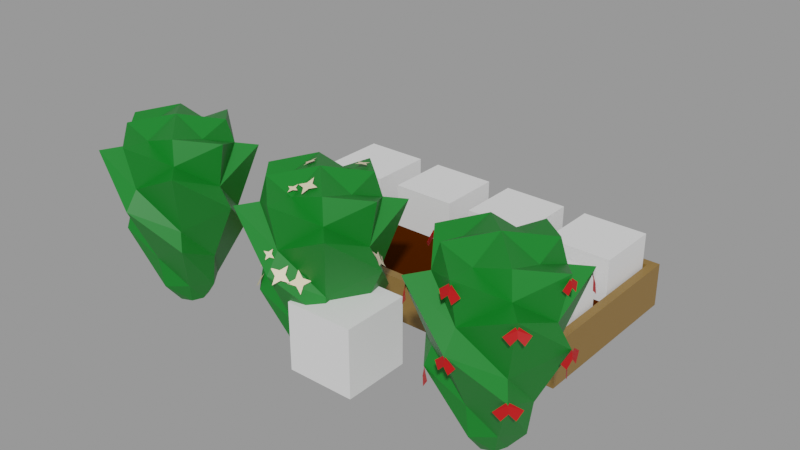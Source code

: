# Source: Raspberry.blend  (saved by Blender 2.90.8; exported with 4.5.12 LTS)
import bpy
from mathutils import Matrix  # noqa: F401  (used for matrix-valued properties, if any)

bpy.ops.wm.read_factory_settings(use_empty=True)
scene = bpy.context.scene
scene.name = 'With bed'

# ---- collections
col_places = bpy.data.collections.new('Places'); scene.collection.children.link(col_places)
col_test = bpy.data.collections.new('Test'); scene.collection.children.link(col_test)

# ---- materials (node trees are filled in below, after node groups)
mat_grass_green = bpy.data.materials.new('Grass green')
mat_grass_green.use_transparent_shadow = False
mat_white_flower = bpy.data.materials.new('White flower')
mat_white_flower.use_transparent_shadow = False
mat_red_berry = bpy.data.materials.new('Red berry')
mat_red_berry.use_transparent_shadow = False
mat_wood = bpy.data.materials.new('Wood')
mat_wood.use_transparent_shadow = False
mat_ground = bpy.data.materials.new('Ground')
mat_ground.use_transparent_shadow = False

# ---- material node trees
mat_grass_green.use_nodes = True; mat_grass_green.node_tree.nodes.clear()
_N = mat_grass_green.node_tree.nodes; _L = mat_grass_green.node_tree.links
n0 = _N.new('ShaderNodeBsdfPrincipled'); n0.name = 'Principled BSDF'; n0.location = (10, 300)
n0.distribution = 'GGX'
n0.subsurface_method = 'BURLEY'
n0.inputs[0].default_value = (0.00258, 0.1743, 0.0134, 1.0)
n0.inputs[3].default_value = 1.45
n0.inputs[27].default_value = (0.0, 0.0, 0.0, 1.0)
n0.inputs[28].default_value = 1.0
n1 = _N.new('ShaderNodeOutputMaterial'); n1.name = 'Material Output'; n1.location = (300, 300)
_L.new(n0.outputs[0], n1.inputs[0])
n1.is_active_output = True
mat_white_flower.use_nodes = True; mat_white_flower.node_tree.nodes.clear()
_N = mat_white_flower.node_tree.nodes; _L = mat_white_flower.node_tree.links
n0 = _N.new('ShaderNodeBsdfPrincipled'); n0.name = 'Principled BSDF'; n0.location = (10, 300)
n0.distribution = 'GGX'
n0.subsurface_method = 'BURLEY'
n0.inputs[0].default_value = (0.8, 0.6891, 0.454, 1.0)
n0.inputs[3].default_value = 1.45
n0.inputs[27].default_value = (0.0, 0.0, 0.0, 1.0)
n0.inputs[28].default_value = 1.0
n1 = _N.new('ShaderNodeOutputMaterial'); n1.name = 'Material Output'; n1.location = (300, 300)
_L.new(n0.outputs[0], n1.inputs[0])
n1.is_active_output = True
mat_red_berry.use_nodes = True; mat_red_berry.node_tree.nodes.clear()
_N = mat_red_berry.node_tree.nodes; _L = mat_red_berry.node_tree.links
n0 = _N.new('ShaderNodeBsdfPrincipled'); n0.name = 'Principled BSDF'; n0.location = (10, 300)
n0.distribution = 'GGX'
n0.subsurface_method = 'BURLEY'
n0.inputs[0].default_value = (0.4969, 0.0, 0.0003285, 1.0)
n0.inputs[3].default_value = 1.45
n0.inputs[27].default_value = (0.0, 0.0, 0.0, 1.0)
n0.inputs[28].default_value = 1.0
n1 = _N.new('ShaderNodeOutputMaterial'); n1.name = 'Material Output'; n1.location = (300, 300)
_L.new(n0.outputs[0], n1.inputs[0])
n1.is_active_output = True
mat_wood.use_nodes = True; mat_wood.node_tree.nodes.clear()
_N = mat_wood.node_tree.nodes; _L = mat_wood.node_tree.links
n0 = _N.new('ShaderNodeBsdfPrincipled'); n0.name = 'Principled BSDF'; n0.location = (10, 300)
n0.distribution = 'GGX'
n0.subsurface_method = 'BURLEY'
n0.inputs[0].default_value = (0.2462, 0.1366, 0.03203, 1.0)
n0.inputs[3].default_value = 1.45
n0.inputs[27].default_value = (0.0, 0.0, 0.0, 1.0)
n0.inputs[28].default_value = 1.0
n1 = _N.new('ShaderNodeOutputMaterial'); n1.name = 'Material Output'; n1.location = (300, 300)
_L.new(n0.outputs[0], n1.inputs[0])
n1.is_active_output = True
mat_ground.use_nodes = True; mat_ground.node_tree.nodes.clear()
_N = mat_ground.node_tree.nodes; _L = mat_ground.node_tree.links
n0 = _N.new('ShaderNodeBsdfPrincipled'); n0.name = 'Principled BSDF'; n0.location = (15, 390)
n0.distribution = 'GGX'
n0.subsurface_method = 'BURLEY'
n0.inputs[0].default_value = (0.05522, 0.01159, 0.0, 1.0)
n0.inputs[2].default_value = 0.5996
n0.inputs[3].default_value = 1.45
n0.inputs[13].default_value = 0.0
n0.inputs[27].default_value = (0.0, 0.0, 0.0, 1.0)
n0.inputs[28].default_value = 1.0
n1 = _N.new('ShaderNodeOutputMaterial'); n1.name = 'Material Output'; n1.location = (305, 390)
_L.new(n0.outputs[0], n1.inputs[0])
n1.is_active_output = True

# ---- meshes
me_cube_003 = bpy.data.meshes.new('Cube.003')
me_cube_003.from_pydata([(-1.0, -1.0, -1.0), (-1.0, -1.0, 1.0), (-1.0, 1.0, -1.0), (-1.0, 1.0, 1.0), (1.0, -1.0, -1.0), (1.0, -1.0, 1.0), (1.0, 1.0, -1.0), (1.0, 1.0, 1.0)], [], [(0, 1, 3, 2), (2, 3, 7, 6), (6, 7, 5, 4), (4, 5, 1, 0), (2, 6, 4, 0), (7, 3, 1, 5)])
_uv = me_cube_003.uv_layers.new(name='UVMap')
_uv.uv.foreach_set('vector', [0.375, 0.0, 0.625, 0.0, 0.625, 0.25, 0.375, 0.25, 0.375, 0.25, 0.625, 0.25, 0.625, 0.5, 0.375, 0.5, 0.375, 0.5, 0.625, 0.5, 0.625, 0.75, 0.375, 0.75, 0.375, 0.75, 0.625, 0.75, 0.625, 1.0, 0.375, 1.0, 0.125, 0.5, 0.375, 0.5, 0.375, 0.75, 0.125, 0.75, 0.625, 0.5, 0.875, 0.5, 0.875, 0.75, 0.625, 0.75])
me_cube_003.use_remesh_fix_poles = True
me_cube_003.use_remesh_preserve_attributes = False
me_cube_003.use_mirror_vertex_groups = False
me_cube_003.update()
me_sphere_003 = bpy.data.meshes.new('Sphere.003')
me_sphere_003.from_pydata([(-8.912e-09, 0.6558, 1.127), (-6.581e-08, 6.848e-08, 1.874), (0.3131, 0.3131, 1.804), (0.3578, 0.3578, 1.574), (0.5123, 0.5123, 1.543), (0.3481, 0.3481, 0.9237), (0.3906, 0.3906, 0.7405), (0.1774, 0.1774, 0.2166), (0.1065, 0.1065, -0.0001444), (0.34, 1.213e-07, 1.716), (0.609, 1.428e-07, 1.736), (0.5242, 1.369e-07, 1.306), (0.6558, 1.134e-07, 1.127), (0.3683, 1.287e-07, 0.5411), (0.3228, 1.342e-07, 0.2166), (0.1506, 1.316e-07, -0.0001444), (0.3131, -0.3131, 1.804), (0.3578, -0.3578, 1.574), (0.5123, -0.5123, 1.543), (0.3481, -0.3481, 0.9237), (0.3906, -0.3906, 0.7405), (0.1774, -0.1774, 0.2166), (0.1065, -0.1065, -0.0001444), (1.026e-08, -0.34, 1.716), (2.005e-09, -0.609, 1.736), (1.695e-08, -0.5242, 1.306), (-7.544e-10, -0.6558, 1.127), (1.74e-08, -0.3683, 0.5411), (1.523e-09, -0.3228, 0.2166), (-9.522e-10, -0.1506, -0.0001444), (-0.3131, -0.3131, 1.804), (-0.3578, -0.3578, 1.574), (-0.5123, -0.5123, 1.543), (-0.3481, -0.3481, 0.9237), (-0.3906, -0.3906, 0.7405), (-0.1774, -0.1774, 0.2166), (-0.1065, -0.1065, -0.0001444), (-0.34, 1.345e-07, 1.716), (-0.609, 1.428e-07, 1.736), (-0.5242, 1.031e-07, 1.306), (-0.6558, 1.329e-07, 1.127), (-0.3683, 1.049e-07, 0.5411), (-0.3228, 1.342e-07, 0.2166), (-0.1506, 1.375e-07, -0.0001444), (-0.3131, 0.3131, 1.804), (-0.3578, 0.3578, 1.574), (-0.5123, 0.5123, 1.543), (-0.3481, 0.3481, 0.9237), (-0.3906, 0.3906, 0.7405), (-0.1774, 0.1774, 0.2166), (-0.1065, 0.1065, -0.0001444), (-2.981e-09, 0.34, 1.716), (-2.366e-08, 0.609, 1.736), (-3.377e-08, 0.5242, 1.306), (-1.825e-08, 0.3684, 0.5411), (-1.208e-08, 0.3228, 0.2166), (-6.817e-09, 0.1506, -0.0001444)], [], [(54, 0, 5, 6), (53, 52, 3, 4), (51, 1, 2), (55, 54, 6, 7), (0, 53, 4, 5), (52, 51, 2, 3), (56, 55, 7, 8), (7, 6, 13, 14), (5, 4, 11, 12), (3, 2, 9, 10), (8, 7, 14, 15), (6, 5, 12, 13), (4, 3, 10, 11), (2, 1, 9), (10, 9, 16, 17), (15, 14, 21, 22), (13, 12, 19, 20), (11, 10, 17, 18), (9, 1, 16), (14, 13, 20, 21), (12, 11, 18, 19), (22, 21, 28, 29), (20, 19, 26, 27), (18, 17, 24, 25), (16, 1, 23), (21, 20, 27, 28), (19, 18, 25, 26), (17, 16, 23, 24), (23, 1, 30), (28, 27, 34, 35), (26, 25, 32, 33), (24, 23, 30, 31), (29, 28, 35, 36), (27, 26, 33, 34), (25, 24, 31, 32), (35, 34, 41, 42), (33, 32, 39, 40), (31, 30, 37, 38), (36, 35, 42, 43), (34, 33, 40, 41), (32, 31, 38, 39), (30, 1, 37), (43, 42, 49, 50), (41, 40, 47, 48), (39, 38, 45, 46), (37, 1, 44), (42, 41, 48, 49), (40, 39, 46, 47), (38, 37, 44, 45), (48, 47, 0, 54), (46, 45, 52, 53), (44, 1, 51), (49, 48, 54, 55), (47, 46, 53, 0), (45, 44, 51, 52), (50, 49, 55, 56)])
_uv = me_sphere_003.uv_layers.new(name='UVMap')
_uv.uv.foreach_set('vector', [0.75, 0.375, 0.75, 0.5, 0.625, 0.5, 0.625, 0.375, 0.75, 0.625, 0.75, 0.75, 0.625, 0.75, 0.625, 0.625, 0.75, 0.875, 0.6875, 1.0, 0.625, 0.875, 0.75, 0.25, 0.75, 0.375, 0.625, 0.375, 0.625, 0.25, 0.75, 0.5, 0.75, 0.625, 0.625, 0.625, 0.625, 0.5, 0.75, 0.75, 0.75, 0.875, 0.625, 0.875, 0.625, 0.75, 0.75, 0.125, 0.75, 0.25, 0.625, 0.25, 0.625, 0.125, 0.625, 0.25, 0.625, 0.375, 0.5, 0.375, 0.5, 0.25, 0.625, 0.5, 0.625, 0.625, 0.5, 0.625, 0.5, 0.5, 0.625, 0.75, 0.625, 0.875, 0.5, 0.875, 0.5, 0.75, 0.625, 0.125, 0.625, 0.25, 0.5, 0.25, 0.5, 0.125, 0.625, 0.375, 0.625, 0.5, 0.5, 0.5, 0.5, 0.375, 0.625, 0.625, 0.625, 0.75, 0.5, 0.75, 0.5, 0.625, 0.625, 0.875, 0.5625, 1.0, 0.5, 0.875, 0.5, 0.75, 0.5, 0.875, 0.375, 0.875, 0.375, 0.75, 0.5, 0.125, 0.5, 0.25, 0.375, 0.25, 0.375, 0.125, 0.5, 0.375, 0.5, 0.5, 0.375, 0.5, 0.375, 0.375, 0.5, 0.625, 0.5, 0.75, 0.375, 0.75, 0.375, 0.625, 0.5, 0.875, 0.4375, 1.0, 0.375, 0.875, 0.5, 0.25, 0.5, 0.375, 0.375, 0.375, 0.375, 0.25, 0.5, 0.5, 0.5, 0.625, 0.375, 0.625, 0.375, 0.5, 0.375, 0.125, 0.375, 0.25, 0.25, 0.25, 0.25, 0.125, 0.375, 0.375, 0.375, 0.5, 0.25, 0.5, 0.25, 0.375, 0.375, 0.625, 0.375, 0.75, 0.25, 0.75, 0.25, 0.625, 0.375, 0.875, 0.3125, 1.0, 0.25, 0.875, 0.375, 0.25, 0.375, 0.375, 0.25, 0.375, 0.25, 0.25, 0.375, 0.5, 0.375, 0.625, 0.25, 0.625, 0.25, 0.5, 0.375, 0.75, 0.375, 0.875, 0.25, 0.875, 0.25, 0.75, 0.25, 0.875, 0.1875, 1.0, 0.125, 0.875, 0.25, 0.25, 0.25, 0.375, 0.125, 0.375, 0.125, 0.25, 0.25, 0.5, 0.25, 0.625, 0.125, 0.625, 0.125, 0.5, 0.25, 0.75, 0.25, 0.875, 0.125, 0.875, 0.125, 0.75, 0.25, 0.125, 0.25, 0.25, 0.125, 0.25, 0.125, 0.125, 0.25, 0.375, 0.25, 0.5, 0.125, 0.5, 0.125, 0.375, 0.25, 0.625, 0.25, 0.75, 0.125, 0.75, 0.125, 0.625, 0.125, 0.25, 0.125, 0.375, 0.0, 0.375, 0.0, 0.25, 0.125, 0.5, 0.125, 0.625, 0.0, 0.625, 0.0, 0.5, 0.125, 0.75, 0.125, 0.875, 0.0, 0.875, 0.0, 0.75, 0.125, 0.125, 0.125, 0.25, 0.0, 0.25, 0.0, 0.125, 0.125, 0.375, 0.125, 0.5, 0.0, 0.5, 0.0, 0.375, 0.125, 0.625, 0.125, 0.75, 0.0, 0.75, 0.0, 0.625, 0.125, 0.875, 0.0625, 1.0, 0.0, 0.875, 1.0, 0.125, 1.0, 0.25, 0.875, 0.25, 0.875, 0.125, 1.0, 0.375, 1.0, 0.5, 0.875, 0.5, 0.875, 0.375, 1.0, 0.625, 1.0, 0.75, 0.875, 0.75, 0.875, 0.625, 1.0, 0.875, 0.9375, 1.0, 0.875, 0.875, 1.0, 0.25, 1.0, 0.375, 0.875, 0.375, 0.875, 0.25, 1.0, 0.5, 1.0, 0.625, 0.875, 0.625, 0.875, 0.5, 1.0, 0.75, 1.0, 0.875, 0.875, 0.875, 0.875, 0.75, 0.875, 0.375, 0.875, 0.5, 0.75, 0.5, 0.75, 0.375, 0.875, 0.625, 0.875, 0.75, 0.75, 0.75, 0.75, 0.625, 0.875, 0.875, 0.8125, 1.0, 0.75, 0.875, 0.875, 0.25, 0.875, 0.375, 0.75, 0.375, 0.75, 0.25, 0.875, 0.5, 0.875, 0.625, 0.75, 0.625, 0.75, 0.5, 0.875, 0.75, 0.875, 0.875, 0.75, 0.875, 0.75, 0.75, 0.875, 0.125, 0.875, 0.25, 0.75, 0.25, 0.75, 0.125])
me_sphere_003.materials.append(mat_grass_green)
me_sphere_003.use_remesh_fix_poles = True
me_sphere_003.use_remesh_preserve_attributes = False
me_sphere_003.use_mirror_vertex_groups = False
me_sphere_003.update()
me_sphere_006 = bpy.data.meshes.new('Sphere.006')
me_sphere_006.from_pydata([(-8.912e-09, 0.6558, 1.127), (-6.581e-08, 6.848e-08, 1.874), (0.3131, 0.3131, 1.804), (0.3578, 0.3578, 1.574), (0.5123, 0.5123, 1.543), (0.3481, 0.3481, 0.9237), (0.3906, 0.3906, 0.7405), (0.1774, 0.1774, 0.2166), (0.1065, 0.1065, -0.0001444), (0.34, 1.213e-07, 1.716), (0.609, 1.428e-07, 1.736), (0.5242, 1.369e-07, 1.306), (0.6558, 1.134e-07, 1.127), (0.3683, 1.287e-07, 0.5411), (0.3228, 1.342e-07, 0.2166), (0.1506, 1.316e-07, -0.0001444), (0.3131, -0.3131, 1.804), (0.3578, -0.3578, 1.574), (0.5123, -0.5123, 1.543), (0.3481, -0.3481, 0.9237), (0.3906, -0.3906, 0.7405), (0.1774, -0.1774, 0.2166), (0.1065, -0.1065, -0.0001444), (1.026e-08, -0.34, 1.716), (2.005e-09, -0.609, 1.736), (1.695e-08, -0.5242, 1.306), (-7.544e-10, -0.6558, 1.127), (1.74e-08, -0.3683, 0.5411), (1.523e-09, -0.3228, 0.2166), (-9.522e-10, -0.1506, -0.0001444), (-0.3131, -0.3131, 1.804), (-0.3578, -0.3578, 1.574), (-0.5123, -0.5123, 1.543), (-0.3481, -0.3481, 0.9237), (-0.3906, -0.3906, 0.7405), (-0.1774, -0.1774, 0.2166), (-0.1065, -0.1065, -0.0001444), (-0.34, 1.345e-07, 1.716), (-0.609, 1.428e-07, 1.736), (-0.5242, 1.031e-07, 1.306), (-0.6558, 1.329e-07, 1.127), (-0.3683, 1.049e-07, 0.5411), (-0.3228, 1.342e-07, 0.2166), (-0.1506, 1.375e-07, -0.0001444), (-0.3131, 0.3131, 1.804), (-0.3578, 0.3578, 1.574), (-0.5123, 0.5123, 1.543), (-0.3481, 0.3481, 0.9237), (-0.3906, 0.3906, 0.7405), (-0.1774, 0.1774, 0.2166), (-0.1065, 0.1065, -0.0001444), (-2.981e-09, 0.34, 1.716), (-2.366e-08, 0.609, 1.736), (-3.377e-08, 0.5242, 1.306), (-1.825e-08, 0.3684, 0.5411), (-1.208e-08, 0.3228, 0.2166), (-6.817e-09, 0.1506, -0.0001444), (-0.187, 0.1144, 1.832), (-0.1909, 0.07053, 1.824), (-0.2273, 0.1211, 1.814), (-0.2312, 0.07724, 1.806), (-0.2025, 0.1704, 1.832), (-0.2777, 0.1072, 1.788), (-0.1405, 0.0844, 1.849), (-0.2157, 0.02125, 1.806), (-0.5335, 0.2371, 1.412), (-0.558, 0.2221, 1.378), (-0.5532, 0.277, 1.408), (-0.5777, 0.2621, 1.374), (-0.5139, 0.275, 1.451), (-0.589, 0.3175, 1.387), (-0.5222, 0.1816, 1.399), (-0.5973, 0.2241, 1.335), (-0.5594, 0.09065, 1.308), (-0.5953, 0.1135, 1.278), (-0.5559, 0.1344, 1.337), (-0.5917, 0.1573, 1.307), (-0.5146, 0.08503, 1.359), (-0.5695, 0.1983, 1.356), (-0.5816, 0.04961, 1.259), (-0.6365, 0.1629, 1.256), (-0.378, -0.4159, 0.8097), (-0.4073, -0.3761, 0.8154), (-0.3551, -0.4052, 0.8525), (-0.3844, -0.3654, 0.8582), (-0.3315, -0.4583, 0.8243), (-0.3423, -0.3724, 0.9068), (-0.4201, -0.4088, 0.7611), (-0.431, -0.3229, 0.8436), (-0.4881, -0.2563, 0.9292), (-0.483, -0.2353, 0.9683), (-0.4487, -0.2766, 0.935), (-0.4436, -0.2556, 0.9741), (-0.4745, -0.2917, 0.8852), (-0.3989, -0.2905, 0.9615), (-0.5328, -0.2214, 0.9418), (-0.4572, -0.2201, 1.018), (0.1794, -0.5113, 1.037), (0.1581, -0.4941, 1.091), (0.2177, -0.4652, 1.038), (0.1965, -0.4479, 1.091), (0.2241, -0.5089, 0.9732), (0.2532, -0.4011, 1.065), (0.1226, -0.5581, 1.063), (0.1517, -0.4503, 1.155), (0.05085, -0.6177, 1.132), (0.06089, -0.5717, 1.169), (0.1006, -0.6038, 1.101), (0.1107, -0.5579, 1.139), (0.06368, -0.666, 1.072), (0.1654, -0.5642, 1.083), (-0.003907, -0.6114, 1.187), (0.09785, -0.5096, 1.199), (-0.06072, -0.5935, 1.275), (-0.05461, -0.5721, 1.298), (-0.03166, -0.5882, 1.262), (-0.02554, -0.5667, 1.285), (-0.05354, -0.6166, 1.24), (0.006296, -0.571, 1.258), (-0.09256, -0.5892, 1.301), (-0.03273, -0.5436, 1.319), (-0.04649, -0.3094, 1.763), (-0.04283, -0.2758, 1.773), (-0.01138, -0.3136, 1.764), (-0.00772, -0.28, 1.775), (-0.03334, -0.3518, 1.751), (0.03261, -0.3018, 1.771), (-0.08682, -0.2875, 1.767), (-0.02088, -0.2376, 1.787), (0.07099, -0.2316, 1.824), (0.1272, -0.2264, 1.831), (0.07859, -0.283, 1.801), (0.1348, -0.2777, 1.807), (0.007255, -0.2636, 1.804), (0.1158, -0.342, 1.776), (0.08999, -0.1674, 1.855), (0.1986, -0.2458, 1.827), (0.3971, -0.218, 0.6662), (0.3879, -0.2237, 0.7134), (0.3858, -0.1711, 0.6697), (0.3767, -0.1768, 0.7168), (0.4025, -0.1877, 0.6113), (0.3677, -0.1176, 0.6974), (0.4061, -0.2772, 0.6856), (0.3713, -0.2071, 0.7717), (0.3881, -0.3386, 0.7836), (0.3727, -0.3115, 0.8156), (0.3934, -0.3035, 0.7565), (0.378, -0.2764, 0.7885), (0.4092, -0.3536, 0.7316), (0.3921, -0.2479, 0.7399), (0.374, -0.3671, 0.8322), (0.3569, -0.2614, 0.8405), (0.501, 0.1905, 1.063), (0.4958, 0.1793, 1.099), (0.4748, 0.218, 1.068), (0.4695, 0.2068, 1.104), (0.4943, 0.2177, 1.022), (0.4407, 0.2454, 1.092), (0.5299, 0.1519, 1.076), (0.4763, 0.1796, 1.145), (0.5652, 0.0405, 1.193), (0.5243, 0.08242, 1.202), (0.5838, 0.06882, 1.144), (0.5429, 0.1107, 1.153), (0.6236, 0.004328, 1.158), (0.5856, 0.1238, 1.09), (0.5225, 0.02746, 1.256), (0.4845, 0.1469, 1.188), (0.4826, 0.2638, 0.9096), (0.4602, 0.2625, 0.9482), (0.453, 0.2929, 0.8933), (0.4305, 0.2916, 0.9319), (0.4947, 0.2798, 0.855), (0.4061, 0.3272, 0.8931), (0.5071, 0.2281, 0.9484), (0.4185, 0.2755, 0.9864), (-0.05529, 0.596, 1.174), (-0.02293, 0.5823, 1.213), (-0.08563, 0.5543, 1.184), (-0.05327, 0.5407, 1.223), (-0.1093, 0.5916, 1.132), (-0.1059, 0.4975, 1.217), (-0.002683, 0.6392, 1.181), (0.000748, 0.545, 1.265), (0.09277, 0.5897, 1.269), (0.07946, 0.5681, 1.294), (0.06116, 0.5899, 1.252), (0.04785, 0.5683, 1.277), (0.09294, 0.6158, 1.23), (0.01655, 0.5793, 1.245), (0.1241, 0.5787, 1.301), (0.04768, 0.5422, 1.316), (0.1142, 0.2331, 1.799), (0.1425, 0.2172, 1.812), (0.09452, 0.2051, 1.807), (0.1229, 0.1892, 1.821), (0.07027, 0.2382, 1.787), (0.08512, 0.1634, 1.824), (0.1519, 0.2588, 1.796), (0.1668, 0.1841, 1.833), (0.08752, 0.4248, 1.783), (0.1299, 0.4118, 1.789), (0.0738, 0.3827, 1.789), (0.1162, 0.3697, 1.795), (0.02981, 0.4193, 1.779), (0.07851, 0.3257, 1.8), (0.1252, 0.4688, 1.778), (0.1739, 0.3752, 1.799), (-0.385, 0.408, 0.7788), (-0.3843, 0.3739, 0.8076), (-0.408, 0.383, 0.7498), (-0.4073, 0.3489, 0.7786), (-0.3974, 0.4364, 0.7296), (-0.4352, 0.3359, 0.7294), (-0.3571, 0.421, 0.828), (-0.3949, 0.3205, 0.8278)], [], [(54, 0, 5, 6), (53, 52, 3, 4), (51, 1, 2), (55, 54, 6, 7), (0, 53, 4, 5), (52, 51, 2, 3), (56, 55, 7, 8), (7, 6, 13, 14), (5, 4, 11, 12), (3, 2, 9, 10), (8, 7, 14, 15), (6, 5, 12, 13), (4, 3, 10, 11), (2, 1, 9), (10, 9, 16, 17), (15, 14, 21, 22), (13, 12, 19, 20), (11, 10, 17, 18), (9, 1, 16), (14, 13, 20, 21), (12, 11, 18, 19), (22, 21, 28, 29), (20, 19, 26, 27), (18, 17, 24, 25), (16, 1, 23), (21, 20, 27, 28), (19, 18, 25, 26), (17, 16, 23, 24), (23, 1, 30), (28, 27, 34, 35), (26, 25, 32, 33), (24, 23, 30, 31), (29, 28, 35, 36), (27, 26, 33, 34), (25, 24, 31, 32), (35, 34, 41, 42), (33, 32, 39, 40), (31, 30, 37, 38), (36, 35, 42, 43), (34, 33, 40, 41), (32, 31, 38, 39), (30, 1, 37), (43, 42, 49, 50), (41, 40, 47, 48), (39, 38, 45, 46), (37, 1, 44), (42, 41, 48, 49), (40, 39, 46, 47), (38, 37, 44, 45), (48, 47, 0, 54), (46, 45, 52, 53), (44, 1, 51), (49, 48, 54, 55), (47, 46, 53, 0), (45, 44, 51, 52), (50, 49, 55, 56), (81, 85, 83, 86, 84, 88, 82, 87), (89, 93, 91, 94, 92, 96, 90, 95), (73, 77, 75, 78, 76, 80, 74, 79), (113, 117, 115, 118, 116, 120, 114, 119), (58, 63, 57, 61, 59, 62, 60, 64), (105, 109, 107, 110, 108, 112, 106, 111), (66, 71, 65, 69, 67, 70, 68, 72), (98, 103, 97, 101, 99, 102, 100, 104), (129, 133, 131, 134, 132, 136, 130, 135), (121, 125, 123, 126, 124, 128, 122, 127), (138, 143, 137, 141, 139, 142, 140, 144), (145, 149, 147, 150, 148, 152, 146, 151), (154, 159, 153, 157, 155, 158, 156, 160), (161, 165, 163, 166, 164, 168, 162, 167), (169, 173, 171, 174, 172, 176, 170, 175), (177, 181, 179, 182, 180, 184, 178, 183), (185, 189, 187, 190, 188, 192, 186, 191), (193, 197, 195, 198, 196, 200, 194, 199), (201, 205, 203, 206, 204, 208, 202, 207), (209, 213, 211, 214, 212, 216, 210, 215)])
me_sphere_006.polygons.foreach_set('material_index', [0, 0, 0, 0, 0, 0, 0, 0, 0, 0, 0, 0, 0, 0, 0, 0, 0, 0, 0, 0, 0, 0, 0, 0, 0, 0, 0, 0, 0, 0, 0, 0, 0, 0, 0, 0, 0, 0, 0, 0, 0, 0, 0, 0, 0, 0, 0, 0, 0, 0, 0, 0, 0, 0, 0, 0, 1, 1, 1, 1, 1, 1, 1, 1, 1, 1, 1, 1, 1, 1, 1, 1, 1, 1, 1, 1])
_uv = me_sphere_006.uv_layers.new(name='UVMap')
_uv.uv.foreach_set('vector', [0.75, 0.375, 0.75, 0.5, 0.625, 0.5, 0.625, 0.375, 0.75, 0.625, 0.75, 0.75, 0.625, 0.75, 0.625, 0.625, 0.75, 0.875, 0.6875, 1.0, 0.625, 0.875, 0.75, 0.25, 0.75, 0.375, 0.625, 0.375, 0.625, 0.25, 0.75, 0.5, 0.75, 0.625, 0.625, 0.625, 0.625, 0.5, 0.75, 0.75, 0.75, 0.875, 0.625, 0.875, 0.625, 0.75, 0.75, 0.125, 0.75, 0.25, 0.625, 0.25, 0.625, 0.125, 0.625, 0.25, 0.625, 0.375, 0.5, 0.375, 0.5, 0.25, 0.625, 0.5, 0.625, 0.625, 0.5, 0.625, 0.5, 0.5, 0.625, 0.75, 0.625, 0.875, 0.5, 0.875, 0.5, 0.75, 0.625, 0.125, 0.625, 0.25, 0.5, 0.25, 0.5, 0.125, 0.625, 0.375, 0.625, 0.5, 0.5, 0.5, 0.5, 0.375, 0.625, 0.625, 0.625, 0.75, 0.5, 0.75, 0.5, 0.625, 0.625, 0.875, 0.5625, 1.0, 0.5, 0.875, 0.5, 0.75, 0.5, 0.875, 0.375, 0.875, 0.375, 0.75, 0.5, 0.125, 0.5, 0.25, 0.375, 0.25, 0.375, 0.125, 0.5, 0.375, 0.5, 0.5, 0.375, 0.5, 0.375, 0.375, 0.5, 0.625, 0.5, 0.75, 0.375, 0.75, 0.375, 0.625, 0.5, 0.875, 0.4375, 1.0, 0.375, 0.875, 0.5, 0.25, 0.5, 0.375, 0.375, 0.375, 0.375, 0.25, 0.5, 0.5, 0.5, 0.625, 0.375, 0.625, 0.375, 0.5, 0.375, 0.125, 0.375, 0.25, 0.25, 0.25, 0.25, 0.125, 0.375, 0.375, 0.375, 0.5, 0.25, 0.5, 0.25, 0.375, 0.375, 0.625, 0.375, 0.75, 0.25, 0.75, 0.25, 0.625, 0.375, 0.875, 0.3125, 1.0, 0.25, 0.875, 0.375, 0.25, 0.375, 0.375, 0.25, 0.375, 0.25, 0.25, 0.375, 0.5, 0.375, 0.625, 0.25, 0.625, 0.25, 0.5, 0.375, 0.75, 0.375, 0.875, 0.25, 0.875, 0.25, 0.75, 0.25, 0.875, 0.1875, 1.0, 0.125, 0.875, 0.25, 0.25, 0.25, 0.375, 0.125, 0.375, 0.125, 0.25, 0.25, 0.5, 0.25, 0.625, 0.125, 0.625, 0.125, 0.5, 0.25, 0.75, 0.25, 0.875, 0.125, 0.875, 0.125, 0.75, 0.25, 0.125, 0.25, 0.25, 0.125, 0.25, 0.125, 0.125, 0.25, 0.375, 0.25, 0.5, 0.125, 0.5, 0.125, 0.375, 0.25, 0.625, 0.25, 0.75, 0.125, 0.75, 0.125, 0.625, 0.125, 0.25, 0.125, 0.375, 0.0, 0.375, 0.0, 0.25, 0.125, 0.5, 0.125, 0.625, 0.0, 0.625, 0.0, 0.5, 0.125, 0.75, 0.125, 0.875, 0.0, 0.875, 0.0, 0.75, 0.125, 0.125, 0.125, 0.25, 0.0, 0.25, 0.0, 0.125, 0.125, 0.375, 0.125, 0.5, 0.0, 0.5, 0.0, 0.375, 0.125, 0.625, 0.125, 0.75, 0.0, 0.75, 0.0, 0.625, 0.125, 0.875, 0.0625, 1.0, 0.0, 0.875, 1.0, 0.125, 1.0, 0.25, 0.875, 0.25, 0.875, 0.125, 1.0, 0.375, 1.0, 0.5, 0.875, 0.5, 0.875, 0.375, 1.0, 0.625, 1.0, 0.75, 0.875, 0.75, 0.875, 0.625, 1.0, 0.875, 0.9375, 1.0, 0.875, 0.875, 1.0, 0.25, 1.0, 0.375, 0.875, 0.375, 0.875, 0.25, 1.0, 0.5, 1.0, 0.625, 0.875, 0.625, 0.875, 0.5, 1.0, 0.75, 1.0, 0.875, 0.875, 0.875, 0.875, 0.75, 0.875, 0.375, 0.875, 0.5, 0.75, 0.5, 0.75, 0.375, 0.875, 0.625, 0.875, 0.75, 0.75, 0.75, 0.75, 0.625, 0.875, 0.875, 0.8125, 1.0, 0.75, 0.875, 0.875, 0.25, 0.875, 0.375, 0.75, 0.375, 0.75, 0.25, 0.875, 0.5, 0.875, 0.625, 0.75, 0.625, 0.75, 0.5, 0.875, 0.75, 0.875, 0.875, 0.75, 0.875, 0.75, 0.75, 0.875, 0.125, 0.875, 0.25, 0.75, 0.25, 0.75, 0.125, 1.0, 0.5, 1.0, 1.0, 0.5, 1.0, 0.0, 1.0, 0.0, 0.5, 0.0, 0.0, 0.5, 0.0, 1.0, 0.0, 1.0, 0.5, 1.0, 1.0, 0.5, 1.0, 0.0, 1.0, 0.0, 0.5, 0.0, 0.0, 0.5, 0.0, 1.0, 0.0, 1.0, 0.5, 1.0, 1.0, 0.5, 1.0, 0.0, 1.0, 0.0, 0.5, 0.0, 0.0, 0.5, 0.0, 1.0, 0.0, 1.0, 0.5, 1.0, 1.0, 0.5, 1.0, 0.0, 1.0, 0.0, 0.5, 0.0, 0.0, 0.5, 0.0, 1.0, 0.0, 0.5, 0.0, 1.0, 0.0, 1.0, 0.5, 1.0, 1.0, 0.5, 1.0, 0.0, 1.0, 0.0, 0.5, 0.0, 0.0, 1.0, 0.5, 1.0, 1.0, 0.5, 1.0, 0.0, 1.0, 0.0, 0.5, 0.0, 0.0, 0.5, 0.0, 1.0, 0.0, 0.5, 0.0, 1.0, 0.0, 1.0, 0.5, 1.0, 1.0, 0.5, 1.0, 0.0, 1.0, 0.0, 0.5, 0.0, 0.0, 0.5, 0.0, 1.0, 0.0, 1.0, 0.5, 1.0, 1.0, 0.5, 1.0, 0.0, 1.0, 0.0, 0.5, 0.0, 0.0, 1.0, 0.5, 1.0, 1.0, 0.5, 1.0, 0.0, 1.0, 0.0, 0.5, 0.0, 0.0, 0.5, 0.0, 1.0, 0.0, 1.0, 0.5, 1.0, 1.0, 0.5, 1.0, 0.0, 1.0, 0.0, 0.5, 0.0, 0.0, 0.5, 0.0, 1.0, 0.0, 0.5, 0.0, 1.0, 0.0, 1.0, 0.5, 1.0, 1.0, 0.5, 1.0, 0.0, 1.0, 0.0, 0.5, 0.0, 0.0, 1.0, 0.5, 1.0, 1.0, 0.5, 1.0, 0.0, 1.0, 0.0, 0.5, 0.0, 0.0, 0.5, 0.0, 1.0, 0.0, 0.5, 0.0, 1.0, 0.0, 1.0, 0.5, 1.0, 1.0, 0.5, 1.0, 0.0, 1.0, 0.0, 0.5, 0.0, 0.0, 1.0, 0.5, 1.0, 1.0, 0.5, 1.0, 0.0, 1.0, 0.0, 0.5, 0.0, 0.0, 0.5, 0.0, 1.0, 0.0, 1.0, 0.5, 1.0, 1.0, 0.5, 1.0, 0.0, 1.0, 0.0, 0.5, 0.0, 0.0, 0.5, 0.0, 1.0, 0.0, 1.0, 0.5, 1.0, 1.0, 0.5, 1.0, 0.0, 1.0, 0.0, 0.5, 0.0, 0.0, 0.5, 0.0, 1.0, 0.0, 1.0, 0.5, 1.0, 1.0, 0.5, 1.0, 0.0, 1.0, 0.0, 0.5, 0.0, 0.0, 0.5, 0.0, 1.0, 0.0, 1.0, 0.5, 1.0, 1.0, 0.5, 1.0, 0.0, 1.0, 0.0, 0.5, 0.0, 0.0, 0.5, 0.0, 1.0, 0.0, 1.0, 0.5, 1.0, 1.0, 0.5, 1.0, 0.0, 1.0, 0.0, 0.5, 0.0, 0.0, 0.5, 0.0, 1.0, 0.0, 1.0, 0.5, 1.0, 1.0, 0.5, 1.0, 0.0, 1.0, 0.0, 0.5, 0.0, 0.0, 0.5, 0.0, 1.0, 0.0])
me_sphere_006.materials.append(mat_grass_green)
me_sphere_006.materials.append(mat_white_flower)
me_sphere_006.use_remesh_fix_poles = True
me_sphere_006.use_remesh_preserve_attributes = False
me_sphere_006.use_mirror_vertex_groups = False
me_sphere_006.update()
me_sphere_008 = bpy.data.meshes.new('Sphere.008')
me_sphere_008.from_pydata([(-8.912e-09, 0.6558, 1.127), (-6.581e-08, 6.848e-08, 1.874), (0.3131, 0.3131, 1.804), (0.3578, 0.3578, 1.574), (0.5123, 0.5123, 1.543), (0.3481, 0.3481, 0.9237), (0.3906, 0.3906, 0.7405), (0.1774, 0.1774, 0.2166), (0.1065, 0.1065, -0.0001444), (0.34, 1.213e-07, 1.716), (0.609, 1.428e-07, 1.736), (0.5242, 1.369e-07, 1.306), (0.6558, 1.134e-07, 1.127), (0.3683, 1.287e-07, 0.5411), (0.3228, 1.342e-07, 0.2166), (0.1506, 1.316e-07, -0.0001444), (0.3131, -0.3131, 1.804), (0.3578, -0.3578, 1.574), (0.5123, -0.5123, 1.543), (0.3481, -0.3481, 0.9237), (0.3906, -0.3906, 0.7405), (0.1774, -0.1774, 0.2166), (0.1065, -0.1065, -0.0001444), (1.026e-08, -0.34, 1.716), (2.005e-09, -0.609, 1.736), (1.695e-08, -0.5242, 1.306), (-7.544e-10, -0.6558, 1.127), (1.74e-08, -0.3683, 0.5411), (1.523e-09, -0.3228, 0.2166), (-9.522e-10, -0.1506, -0.0001444), (-0.3131, -0.3131, 1.804), (-0.3578, -0.3578, 1.574), (-0.5123, -0.5123, 1.543), (-0.3481, -0.3481, 0.9237), (-0.3906, -0.3906, 0.7405), (-0.1774, -0.1774, 0.2166), (-0.1065, -0.1065, -0.0001444), (-0.34, 1.345e-07, 1.716), (-0.609, 1.428e-07, 1.736), (-0.5242, 1.031e-07, 1.306), (-0.6558, 1.329e-07, 1.127), (-0.3683, 1.049e-07, 0.5411), (-0.3228, 1.342e-07, 0.2166), (-0.1506, 1.375e-07, -0.0001444), (-0.3131, 0.3131, 1.804), (-0.3578, 0.3578, 1.574), (-0.5123, 0.5123, 1.543), (-0.3481, 0.3481, 0.9237), (-0.3906, 0.3906, 0.7405), (-0.1774, 0.1774, 0.2166), (-0.1065, 0.1065, -0.0001444), (-2.981e-09, 0.34, 1.716), (-2.366e-08, 0.609, 1.736), (-3.377e-08, 0.5242, 1.306), (-1.825e-08, 0.3684, 0.5411), (-1.208e-08, 0.3228, 0.2166), (-6.817e-09, 0.1506, -0.0001444), (0.1164, 0.5892, 1.614), (0.0005275, 0.6211, 1.607), (-0.001229, 0.6054, 1.67), (-0.1143, 0.6063, 1.616), (0.01069, 0.6039, 1.699), (-0.01497, 0.6065, 1.698), (0.06183, 0.6202, 1.548), (-0.05015, 0.632, 1.543), (-0.4584, -0.2991, 0.6448), (-0.3916, -0.3989, 0.6526), (-0.3885, -0.3846, 0.7158), (-0.2973, -0.4617, 0.6782), (-0.4004, -0.3742, 0.7426), (-0.3828, -0.3928, 0.7457), (-0.4289, -0.3618, 0.5856), (-0.3522, -0.4437, 0.5962), (-0.4726, -0.5485, 1.328), (-0.5399, -0.4582, 1.327), (-0.4862, -0.5036, 1.481), (-0.5017, -0.483, 1.481), (-0.4144, -0.5774, 1.404), (-0.4931, -0.493, 1.453), (-0.5024, -0.5031, 1.389), (-0.5577, -0.3962, 1.392), (0.04579, -0.6409, 1.564), (-0.05369, -0.6268, 1.563), (0.01069, -0.6005, 1.697), (-0.01209, -0.5975, 1.696), (0.1016, -0.6121, 1.627), (-0.0006747, -0.6022, 1.671), (-0.0008783, -0.6229, 1.617), (-0.1032, -0.5906, 1.616), (-0.08957, -0.6418, 1.055), (0.009215, -0.669, 1.055), (0.007606, -0.6572, 1.108), (0.1063, -0.6568, 1.068), (-0.003935, -0.6567, 1.132), (0.01788, -0.6589, 1.133), (-0.03996, -0.6667, 1.001), (0.05541, -0.6768, 1.003), (0.5594, 0.4026, 1.402), (0.5135, 0.5158, 1.402), (0.4983, 0.5033, 1.465), (0.4303, 0.5983, 1.415), (0.5039, 0.4909, 1.493), (0.49, 0.5131, 1.494), (0.5521, 0.47, 1.34), (0.4923, 0.5675, 1.34), (0.3759, 0.4333, 0.5942), (0.4411, 0.3394, 0.5926), (0.4009, 0.3939, 0.7506), (0.4159, 0.3725, 0.7496), (0.3242, 0.4679, 0.6747), (0.4052, 0.3818, 0.7213), (0.4097, 0.3889, 0.656), (0.4625, 0.2788, 0.6591), (0.4531, -0.3657, 0.6109), (0.3586, -0.4297, 0.6031), (0.4033, -0.3904, 0.7644), (0.3818, -0.4051, 0.7619), (0.4831, -0.3146, 0.6936), (0.3931, -0.3945, 0.7344), (0.4044, -0.3989, 0.6697), (0.2936, -0.4503, 0.6655), (0.4196, -0.5524, 1.414), (0.5185, -0.5111, 1.42), (0.5046, -0.4994, 1.475), (0.5895, -0.4377, 1.437), (0.4926, -0.5051, 1.499), (0.5119, -0.4928, 1.501), (0.4814, -0.5438, 1.362), (0.5664, -0.4906, 1.369), (-0.05059, 0.6531, 0.9842), (0.06187, 0.6481, 0.9894), (-0.01387, 0.653, 1.141), (0.01188, 0.6519, 1.141), (-0.1131, 0.6352, 1.061), (-0.0001303, 0.6484, 1.113), (0.0006895, 0.6546, 1.048), (0.1181, 0.6302, 1.059), (-0.2902, 0.4573, 0.6601), (-0.3907, 0.3916, 0.651), (-0.3848, 0.3848, 0.7152), (-0.457, 0.297, 0.6626), (-0.3779, 0.395, 0.7438), (-0.3969, 0.3776, 0.7434), (-0.3448, 0.4321, 0.5917), (-0.4279, 0.3561, 0.587), (0.6274, 0.03527, 1.583), (0.6177, -0.04831, 1.586), (0.6024, 0.009911, 1.697), (0.6003, -0.009241, 1.698), (0.6059, 0.08369, 1.636), (0.6025, -0.0004921, 1.676), (0.6166, -0.002211, 1.63), (0.5918, -0.08856, 1.634), (0.6383, -0.1168, 1.058), (0.6649, 0.002074, 1.048), (0.6586, 0.002275, 1.114), (0.6471, 0.1177, 1.062), (0.6619, -0.0103, 1.143), (0.6634, 0.01583, 1.142), (0.6574, -0.05924, 0.9879), (0.6643, 0.05485, 0.984), (-0.5618, 0.481, 1.331), (-0.4764, 0.5543, 1.336), (-0.5139, 0.4818, 1.485), (-0.4945, 0.4987, 1.485), (-0.5846, 0.4132, 1.401), (-0.5047, 0.4924, 1.456), (-0.517, 0.5074, 1.395), (-0.4142, 0.5697, 1.401), (-0.6822, -0.04911, 0.9711), (-0.6753, 0.06331, 0.975), (-0.6581, -0.01208, 1.126), (-0.6567, 0.01366, 1.126), (-0.6537, -0.1117, 1.044), (-0.6576, 0.001553, 1.097), (-0.6735, 0.002311, 1.034), (-0.6466, 0.1195, 1.041), (-0.625, -0.05082, 1.552), (-0.6188, 0.04893, 1.556), (-0.6036, -0.01797, 1.69), (-0.6023, 0.004877, 1.69), (-0.5997, -0.1064, 1.617), (-0.6032, -0.005867, 1.664), (-0.6172, -0.005195, 1.609), (-0.5934, 0.09879, 1.614)], [], [(54, 0, 5, 6), (53, 52, 3, 4), (51, 1, 2), (55, 54, 6, 7), (0, 53, 4, 5), (52, 51, 2, 3), (56, 55, 7, 8), (7, 6, 13, 14), (5, 4, 11, 12), (3, 2, 9, 10), (8, 7, 14, 15), (6, 5, 12, 13), (4, 3, 10, 11), (2, 1, 9), (10, 9, 16, 17), (15, 14, 21, 22), (13, 12, 19, 20), (11, 10, 17, 18), (9, 1, 16), (14, 13, 20, 21), (12, 11, 18, 19), (22, 21, 28, 29), (20, 19, 26, 27), (18, 17, 24, 25), (16, 1, 23), (21, 20, 27, 28), (19, 18, 25, 26), (17, 16, 23, 24), (23, 1, 30), (28, 27, 34, 35), (26, 25, 32, 33), (24, 23, 30, 31), (29, 28, 35, 36), (27, 26, 33, 34), (25, 24, 31, 32), (35, 34, 41, 42), (33, 32, 39, 40), (31, 30, 37, 38), (36, 35, 42, 43), (34, 33, 40, 41), (32, 31, 38, 39), (30, 1, 37), (43, 42, 49, 50), (41, 40, 47, 48), (39, 38, 45, 46), (37, 1, 44), (42, 41, 48, 49), (40, 39, 46, 47), (38, 37, 44, 45), (48, 47, 0, 54), (46, 45, 52, 53), (44, 1, 51), (49, 48, 54, 55), (47, 46, 53, 0), (45, 44, 51, 52), (50, 49, 55, 56), (73, 77, 75, 78, 76, 80, 74, 79), (72, 68, 70, 67, 69, 65, 71, 66), (96, 92, 94, 91, 93, 89, 95, 90), (64, 60, 62, 59, 61, 57, 63, 58), (81, 85, 83, 86, 84, 88, 82, 87), (105, 109, 107, 110, 108, 112, 106, 111), (104, 100, 102, 99, 101, 97, 103, 98), (128, 124, 126, 123, 125, 121, 127, 122), (113, 117, 115, 118, 116, 120, 114, 119), (129, 133, 131, 134, 132, 136, 130, 135), (144, 140, 142, 139, 141, 137, 143, 138), (145, 149, 147, 150, 148, 152, 146, 151), (160, 156, 158, 155, 157, 153, 159, 154), (161, 165, 163, 166, 164, 168, 162, 167), (169, 173, 171, 174, 172, 176, 170, 175), (177, 181, 179, 182, 180, 184, 178, 183)])
me_sphere_008.polygons.foreach_set('material_index', [0, 0, 0, 0, 0, 0, 0, 0, 0, 0, 0, 0, 0, 0, 0, 0, 0, 0, 0, 0, 0, 0, 0, 0, 0, 0, 0, 0, 0, 0, 0, 0, 0, 0, 0, 0, 0, 0, 0, 0, 0, 0, 0, 0, 0, 0, 0, 0, 0, 0, 0, 0, 0, 0, 0, 0, 1, 1, 1, 1, 1, 1, 1, 1, 1, 1, 1, 1, 1, 1, 1, 1])
_uv = me_sphere_008.uv_layers.new(name='UVMap')
_uv.uv.foreach_set('vector', [0.75, 0.375, 0.75, 0.5, 0.625, 0.5, 0.625, 0.375, 0.75, 0.625, 0.75, 0.75, 0.625, 0.75, 0.625, 0.625, 0.75, 0.875, 0.6875, 1.0, 0.625, 0.875, 0.75, 0.25, 0.75, 0.375, 0.625, 0.375, 0.625, 0.25, 0.75, 0.5, 0.75, 0.625, 0.625, 0.625, 0.625, 0.5, 0.75, 0.75, 0.75, 0.875, 0.625, 0.875, 0.625, 0.75, 0.75, 0.125, 0.75, 0.25, 0.625, 0.25, 0.625, 0.125, 0.625, 0.25, 0.625, 0.375, 0.5, 0.375, 0.5, 0.25, 0.625, 0.5, 0.625, 0.625, 0.5, 0.625, 0.5, 0.5, 0.625, 0.75, 0.625, 0.875, 0.5, 0.875, 0.5, 0.75, 0.625, 0.125, 0.625, 0.25, 0.5, 0.25, 0.5, 0.125, 0.625, 0.375, 0.625, 0.5, 0.5, 0.5, 0.5, 0.375, 0.625, 0.625, 0.625, 0.75, 0.5, 0.75, 0.5, 0.625, 0.625, 0.875, 0.5625, 1.0, 0.5, 0.875, 0.5, 0.75, 0.5, 0.875, 0.375, 0.875, 0.375, 0.75, 0.5, 0.125, 0.5, 0.25, 0.375, 0.25, 0.375, 0.125, 0.5, 0.375, 0.5, 0.5, 0.375, 0.5, 0.375, 0.375, 0.5, 0.625, 0.5, 0.75, 0.375, 0.75, 0.375, 0.625, 0.5, 0.875, 0.4375, 1.0, 0.375, 0.875, 0.5, 0.25, 0.5, 0.375, 0.375, 0.375, 0.375, 0.25, 0.5, 0.5, 0.5, 0.625, 0.375, 0.625, 0.375, 0.5, 0.375, 0.125, 0.375, 0.25, 0.25, 0.25, 0.25, 0.125, 0.375, 0.375, 0.375, 0.5, 0.25, 0.5, 0.25, 0.375, 0.375, 0.625, 0.375, 0.75, 0.25, 0.75, 0.25, 0.625, 0.375, 0.875, 0.3125, 1.0, 0.25, 0.875, 0.375, 0.25, 0.375, 0.375, 0.25, 0.375, 0.25, 0.25, 0.375, 0.5, 0.375, 0.625, 0.25, 0.625, 0.25, 0.5, 0.375, 0.75, 0.375, 0.875, 0.25, 0.875, 0.25, 0.75, 0.25, 0.875, 0.1875, 1.0, 0.125, 0.875, 0.25, 0.25, 0.25, 0.375, 0.125, 0.375, 0.125, 0.25, 0.25, 0.5, 0.25, 0.625, 0.125, 0.625, 0.125, 0.5, 0.25, 0.75, 0.25, 0.875, 0.125, 0.875, 0.125, 0.75, 0.25, 0.125, 0.25, 0.25, 0.125, 0.25, 0.125, 0.125, 0.25, 0.375, 0.25, 0.5, 0.125, 0.5, 0.125, 0.375, 0.25, 0.625, 0.25, 0.75, 0.125, 0.75, 0.125, 0.625, 0.125, 0.25, 0.125, 0.375, 0.0, 0.375, 0.0, 0.25, 0.125, 0.5, 0.125, 0.625, 0.0, 0.625, 0.0, 0.5, 0.125, 0.75, 0.125, 0.875, 0.0, 0.875, 0.0, 0.75, 0.125, 0.125, 0.125, 0.25, 0.0, 0.25, 0.0, 0.125, 0.125, 0.375, 0.125, 0.5, 0.0, 0.5, 0.0, 0.375, 0.125, 0.625, 0.125, 0.75, 0.0, 0.75, 0.0, 0.625, 0.125, 0.875, 0.0625, 1.0, 0.0, 0.875, 1.0, 0.125, 1.0, 0.25, 0.875, 0.25, 0.875, 0.125, 1.0, 0.375, 1.0, 0.5, 0.875, 0.5, 0.875, 0.375, 1.0, 0.625, 1.0, 0.75, 0.875, 0.75, 0.875, 0.625, 1.0, 0.875, 0.9375, 1.0, 0.875, 0.875, 1.0, 0.25, 1.0, 0.375, 0.875, 0.375, 0.875, 0.25, 1.0, 0.5, 1.0, 0.625, 0.875, 0.625, 0.875, 0.5, 1.0, 0.75, 1.0, 0.875, 0.875, 0.875, 0.875, 0.75, 0.875, 0.375, 0.875, 0.5, 0.75, 0.5, 0.75, 0.375, 0.875, 0.625, 0.875, 0.75, 0.75, 0.75, 0.75, 0.625, 0.875, 0.875, 0.8125, 1.0, 0.75, 0.875, 0.875, 0.25, 0.875, 0.375, 0.75, 0.375, 0.75, 0.25, 0.875, 0.5, 0.875, 0.625, 0.75, 0.625, 0.75, 0.5, 0.875, 0.75, 0.875, 0.875, 0.75, 0.875, 0.75, 0.75, 0.875, 0.125, 0.875, 0.25, 0.75, 0.25, 0.75, 0.125, 1.0, 0.5, 1.0, 1.0, 0.5, 1.0, 0.0, 1.0, 0.0, 0.5, 0.0, 0.0, 0.5, 0.0, 1.0, 0.0, 1.0, 0.5, 1.0, 1.0, 0.5, 1.0, 0.0, 1.0, 0.0, 0.5, 0.0, 0.0, 0.5, 0.0, 1.0, 0.0, 1.0, 0.5, 1.0, 1.0, 0.5, 1.0, 0.0, 1.0, 0.0, 0.5, 0.0, 0.0, 0.5, 0.0, 1.0, 0.0, 1.0, 0.5, 1.0, 1.0, 0.5, 1.0, 0.0, 1.0, 0.0, 0.5, 0.0, 0.0, 0.5, 0.0, 1.0, 0.0, 1.0, 0.5, 1.0, 1.0, 0.5, 1.0, 0.0, 1.0, 0.0, 0.5, 0.0, 0.0, 0.5, 0.0, 1.0, 0.0, 1.0, 0.5, 1.0, 1.0, 0.5, 1.0, 0.0, 1.0, 0.0, 0.5, 0.0, 0.0, 0.5, 0.0, 1.0, 0.0, 1.0, 0.5, 1.0, 1.0, 0.5, 1.0, 0.0, 1.0, 0.0, 0.5, 0.0, 0.0, 0.5, 0.0, 1.0, 0.0, 1.0, 0.5, 1.0, 1.0, 0.5, 1.0, 0.0, 1.0, 0.0, 0.5, 0.0, 0.0, 0.5, 0.0, 1.0, 0.0, 1.0, 0.5, 1.0, 1.0, 0.5, 1.0, 0.0, 1.0, 0.0, 0.5, 0.0, 0.0, 0.5, 0.0, 1.0, 0.0, 1.0, 0.5, 1.0, 1.0, 0.5, 1.0, 0.0, 1.0, 0.0, 0.5, 0.0, 0.0, 0.5, 0.0, 1.0, 0.0, 1.0, 0.5, 1.0, 1.0, 0.5, 1.0, 0.0, 1.0, 0.0, 0.5, 0.0, 0.0, 0.5, 0.0, 1.0, 0.0, 1.0, 0.5, 1.0, 1.0, 0.5, 1.0, 0.0, 1.0, 0.0, 0.5, 0.0, 0.0, 0.5, 0.0, 1.0, 0.0, 1.0, 0.5, 1.0, 1.0, 0.5, 1.0, 0.0, 1.0, 0.0, 0.5, 0.0, 0.0, 0.5, 0.0, 1.0, 0.0, 1.0, 0.5, 1.0, 1.0, 0.5, 1.0, 0.0, 1.0, 0.0, 0.5, 0.0, 0.0, 0.5, 0.0, 1.0, 0.0, 1.0, 0.5, 1.0, 1.0, 0.5, 1.0, 0.0, 1.0, 0.0, 0.5, 0.0, 0.0, 0.5, 0.0, 1.0, 0.0, 1.0, 0.5, 1.0, 1.0, 0.5, 1.0, 0.0, 1.0, 0.0, 0.5, 0.0, 0.0, 0.5, 0.0, 1.0, 0.0])
me_sphere_008.materials.append(mat_grass_green)
me_sphere_008.materials.append(mat_red_berry)
me_sphere_008.use_remesh_fix_poles = True
me_sphere_008.use_remesh_preserve_attributes = False
me_sphere_008.use_mirror_vertex_groups = False
me_sphere_008.update()
me_cube_004 = bpy.data.meshes.new('Cube.004')
me_cube_004.from_pydata([(-1.0, -1.0, -1.0), (-1.0, -1.0, 1.0), (-1.0, 1.0, -1.0), (-1.0, 1.0, 1.0), (1.0, -1.0, -1.0), (1.0, -1.0, 1.0), (1.0, 1.0, -1.0), (1.0, 1.0, 1.0)], [], [(0, 1, 3, 2), (2, 3, 7, 6), (6, 7, 5, 4), (4, 5, 1, 0), (2, 6, 4, 0), (7, 3, 1, 5)])
_uv = me_cube_004.uv_layers.new(name='UVMap')
_uv.uv.foreach_set('vector', [0.375, 0.0, 0.625, 0.0, 0.625, 0.25, 0.375, 0.25, 0.375, 0.25, 0.625, 0.25, 0.625, 0.5, 0.375, 0.5, 0.375, 0.5, 0.625, 0.5, 0.625, 0.75, 0.375, 0.75, 0.375, 0.75, 0.625, 0.75, 0.625, 1.0, 0.375, 1.0, 0.125, 0.5, 0.375, 0.5, 0.375, 0.75, 0.125, 0.75, 0.625, 0.5, 0.875, 0.5, 0.875, 0.75, 0.625, 0.75])
me_cube_004.use_remesh_fix_poles = True
me_cube_004.use_remesh_preserve_attributes = False
me_cube_004.use_mirror_vertex_groups = False
me_cube_004.update()
me_cube_005 = bpy.data.meshes.new('Cube.005')
me_cube_005.from_pydata([(-1.0, -1.0, -1.0), (-1.0, -1.0, 1.0), (-1.0, 1.0, -1.0), (-1.0, 1.0, 1.0), (1.0, -1.0, -1.0), (1.0, -1.0, 1.0), (1.0, 1.0, -1.0), (1.0, 1.0, 1.0)], [], [(0, 1, 3, 2), (2, 3, 7, 6), (6, 7, 5, 4), (4, 5, 1, 0), (2, 6, 4, 0), (7, 3, 1, 5)])
_uv = me_cube_005.uv_layers.new(name='UVMap')
_uv.uv.foreach_set('vector', [0.375, 0.0, 0.625, 0.0, 0.625, 0.25, 0.375, 0.25, 0.375, 0.25, 0.625, 0.25, 0.625, 0.5, 0.375, 0.5, 0.375, 0.5, 0.625, 0.5, 0.625, 0.75, 0.375, 0.75, 0.375, 0.75, 0.625, 0.75, 0.625, 1.0, 0.375, 1.0, 0.125, 0.5, 0.375, 0.5, 0.375, 0.75, 0.125, 0.75, 0.625, 0.5, 0.875, 0.5, 0.875, 0.75, 0.625, 0.75])
me_cube_005.use_remesh_fix_poles = True
me_cube_005.use_remesh_preserve_attributes = False
me_cube_005.use_mirror_vertex_groups = False
me_cube_005.update()
me_cube_006 = bpy.data.meshes.new('Cube.006')
me_cube_006.from_pydata([(-1.0, -1.0, -1.0), (-1.0, -1.0, 1.0), (-1.0, 1.0, -1.0), (-1.0, 1.0, 1.0), (1.0, -1.0, -1.0), (1.0, -1.0, 1.0), (1.0, 1.0, -1.0), (1.0, 1.0, 1.0)], [], [(0, 1, 3, 2), (2, 3, 7, 6), (6, 7, 5, 4), (4, 5, 1, 0), (2, 6, 4, 0), (7, 3, 1, 5)])
_uv = me_cube_006.uv_layers.new(name='UVMap')
_uv.uv.foreach_set('vector', [0.375, 0.0, 0.625, 0.0, 0.625, 0.25, 0.375, 0.25, 0.375, 0.25, 0.625, 0.25, 0.625, 0.5, 0.375, 0.5, 0.375, 0.5, 0.625, 0.5, 0.625, 0.75, 0.375, 0.75, 0.375, 0.75, 0.625, 0.75, 0.625, 1.0, 0.375, 1.0, 0.125, 0.5, 0.375, 0.5, 0.375, 0.75, 0.125, 0.75, 0.625, 0.5, 0.875, 0.5, 0.875, 0.75, 0.625, 0.75])
me_cube_006.use_remesh_fix_poles = True
me_cube_006.use_remesh_preserve_attributes = False
me_cube_006.use_mirror_vertex_groups = False
me_cube_006.update()
me_cube_007 = bpy.data.meshes.new('Cube.007')
me_cube_007.from_pydata([(-1.0, -1.0, -1.0), (-1.0, -1.0, 1.0), (-1.0, 1.0, -1.0), (-1.0, 1.0, 1.0), (1.0, -1.0, -1.0), (1.0, -1.0, 1.0), (1.0, 1.0, -1.0), (1.0, 1.0, 1.0)], [], [(0, 1, 3, 2), (2, 3, 7, 6), (6, 7, 5, 4), (4, 5, 1, 0), (2, 6, 4, 0), (7, 3, 1, 5)])
_uv = me_cube_007.uv_layers.new(name='UVMap')
_uv.uv.foreach_set('vector', [0.375, 0.0, 0.625, 0.0, 0.625, 0.25, 0.375, 0.25, 0.375, 0.25, 0.625, 0.25, 0.625, 0.5, 0.375, 0.5, 0.375, 0.5, 0.625, 0.5, 0.625, 0.75, 0.375, 0.75, 0.375, 0.75, 0.625, 0.75, 0.625, 1.0, 0.375, 1.0, 0.125, 0.5, 0.375, 0.5, 0.375, 0.75, 0.125, 0.75, 0.625, 0.5, 0.875, 0.5, 0.875, 0.75, 0.625, 0.75])
me_cube_007.use_remesh_fix_poles = True
me_cube_007.use_remesh_preserve_attributes = False
me_cube_007.use_mirror_vertex_groups = False
me_cube_007.update()
me_cube_008 = bpy.data.meshes.new('Cube.008')
me_cube_008.from_pydata([(-1.0, -1.0, -1.0), (-1.0, -1.0, 1.0), (-1.0, 1.0, -1.0), (-1.0, 1.0, 1.0), (1.0, -1.0, -1.0), (1.0, -1.0, 1.0), (1.0, 1.0, -1.0), (1.0, 1.0, 1.0)], [], [(0, 1, 3, 2), (2, 3, 7, 6), (6, 7, 5, 4), (4, 5, 1, 0), (2, 6, 4, 0), (7, 3, 1, 5)])
_uv = me_cube_008.uv_layers.new(name='UVMap')
_uv.uv.foreach_set('vector', [0.375, 0.0, 0.625, 0.0, 0.625, 0.25, 0.375, 0.25, 0.375, 0.25, 0.625, 0.25, 0.625, 0.5, 0.375, 0.5, 0.375, 0.5, 0.625, 0.5, 0.625, 0.75, 0.375, 0.75, 0.375, 0.75, 0.625, 0.75, 0.625, 1.0, 0.375, 1.0, 0.125, 0.5, 0.375, 0.5, 0.375, 0.75, 0.125, 0.75, 0.625, 0.5, 0.875, 0.5, 0.875, 0.75, 0.625, 0.75])
me_cube_008.use_remesh_fix_poles = True
me_cube_008.use_remesh_preserve_attributes = False
me_cube_008.use_mirror_vertex_groups = False
me_cube_008.update()
me_cube_016 = bpy.data.meshes.new('Cube.016')
me_cube_016.from_pydata([(8.0, 4.0, 1.0), (8.0, 4.0, 0.0), (8.0, 0.0, 0.0), (0.0, 4.0, 0.0), (0.0, 0.0, 1.0), (0.0, 0.0, 0.0), (7.806, 0.194, 1.0), (0.194, 0.194, 1.0), (7.806, 3.806, 1.0), (0.194, 3.806, 1.0), (8.0, 0.0, 1.0), (0.0, 4.0, 1.0), (7.806, 0.194, 0.7344), (0.194, 0.194, 0.7344), (7.806, 3.806, 0.7344), (0.194, 3.806, 0.7344)], [], [(2, 10, 4, 5), (5, 4, 11, 3), (1, 0, 10, 2), (3, 11, 0, 1), (8, 9, 15, 14), (6, 7, 4, 10), (8, 6, 10, 0), (7, 9, 11, 4), (9, 8, 0, 11), (14, 15, 13, 12), (6, 8, 14, 12), (9, 7, 13, 15), (7, 6, 12, 13)])
me_cube_016.polygons.foreach_set('material_index', [0, 0, 0, 0, 0, 0, 0, 0, 0, 1, 0, 0, 0])
_uv = me_cube_016.uv_layers.new(name='UVMap')
_uv.uv.foreach_set('vector', [0.8022, 0.9922, 0.7102, 0.9922, 0.7102, 0.256, 0.8022, 0.256, 0.005136, 0.9889, 0.005136, 0.8302, 0.6402, 0.8302, 0.6402, 0.9889, 0.3475, 0.2409, 0.3475, 0.08205, 0.9831, 0.08205, 0.9831, 0.2409, 0.8336, 0.261, 0.9249, 0.261, 0.9249, 0.9916, 0.8336, 0.9916, 0.9426, 0.9738, 0.9426, 0.2787, 0.9669, 0.2787, 0.9669, 0.9738, 0.6923, 0.9744, 0.6923, 0.2739, 0.7102, 0.256, 0.7102, 0.9922, 0.3784, 0.05123, 0.9523, 0.05123, 0.9831, 0.08205, 0.3475, 0.08205, 0.03593, 0.7994, 0.6094, 0.7994, 0.6402, 0.8302, 0.005136, 0.8302, 0.9426, 0.2787, 0.9426, 0.9738, 0.9249, 0.9916, 0.9249, 0.261, 0.323, 0.009652, 0.323, 0.6648, 0.01212, 0.6648, 0.01212, 0.009652, 0.9523, 0.05123, 0.3784, 0.05123, 0.3784, 0.009026, 0.9523, 0.009026, 0.6094, 0.7994, 0.03593, 0.7994, 0.03593, 0.7572, 0.6094, 0.7572, 0.6923, 0.2739, 0.6923, 0.9744, 0.6679, 0.9744, 0.6679, 0.2739])
me_cube_016.materials.append(mat_wood)
me_cube_016.materials.append(mat_ground)
me_cube_016.use_remesh_preserve_volume = False
me_cube_016.use_remesh_preserve_attributes = False
me_cube_016.use_mirror_vertex_groups = False
me_cube_016.update()

# ---- objects
ob_placesize = bpy.data.objects.new('PlaceSize', me_cube_003)
ob_raspberry_001 = bpy.data.objects.new('Raspberry.001', me_sphere_003)
ob_raspberry_with_flowers_001 = bpy.data.objects.new('Raspberry with flowers.001', me_sphere_006)
ob_raspberry_with_berries_001 = bpy.data.objects.new('Raspberry with berries.001', me_sphere_008)
ob_cube_001 = bpy.data.objects.new('Cube.001', me_cube_004)
ob_cube_002 = bpy.data.objects.new('Cube.002', me_cube_005)
ob_cube_003 = bpy.data.objects.new('Cube.003', me_cube_006)
ob_cube_004 = bpy.data.objects.new('Cube.004', me_cube_007)
ob_cube_005 = bpy.data.objects.new('Cube.005', me_cube_008)
ob_bed_lowpolly = bpy.data.objects.new('Bed Lowpolly', me_cube_016)

# ---- transforms, parenting, visibility, modifiers, constraints
ob_placesize.location = (4.975, -2.464, 1.217)
ob_placesize.scale = (0.7396, 0.7396, 0.7396)
ob_placesize.lineart.crease_threshold = 0.0
ob_raspberry_001.location = (0.0, -2.0, 0.0)
ob_raspberry_001.scale = (2.235, 2.235, 2.235)
ob_raspberry_001.lineart.crease_threshold = 0.0
ob_raspberry_with_flowers_001.location = (4.0, -2.0, 0.0)
ob_raspberry_with_flowers_001.scale = (2.233, 2.233, 2.233)
ob_raspberry_with_flowers_001.lineart.crease_threshold = 0.0
_vg = ob_raspberry_with_flowers_001.vertex_groups.new(name='Shrub')
ob_raspberry_with_berries_001.location = (8.0, -2.0, 0.0)
ob_raspberry_with_berries_001.scale = (2.233, 2.233, 2.233)
ob_raspberry_with_berries_001.lineart.crease_threshold = 0.0
_vg = ob_raspberry_with_berries_001.vertex_groups.new(name='Shrub')
ob_cube_001.location = (1.0, 3.0, 1.0)
ob_cube_001.scale = (0.7396, 0.7396, 0.7396)
ob_cube_001.lineart.crease_threshold = 0.0
ob_cube_002.location = (3.0, 3.0, 1.0)
ob_cube_002.scale = (0.7396, 0.7396, 0.7396)
ob_cube_002.lineart.crease_threshold = 0.0
ob_cube_003.location = (5.0, 3.0, 1.0)
ob_cube_003.scale = (0.7396, 0.7396, 0.7396)
ob_cube_003.lineart.crease_threshold = 0.0
ob_cube_004.location = (7.0, 3.0, 1.0)
ob_cube_004.scale = (0.7396, 0.7396, 0.7396)
ob_cube_004.lineart.crease_threshold = 0.0
ob_cube_005.location = (7.0, 1.0, 1.0)
ob_cube_005.scale = (0.7396, 0.7396, 0.7396)
ob_cube_005.lineart.crease_threshold = 0.0
ob_bed_lowpolly.location = (0.0, 0.0, 0.0)
ob_bed_lowpolly.lock_rotations_4d = False
ob_bed_lowpolly.empty_display_type = 'ARROWS'
ob_bed_lowpolly.lineart.crease_threshold = 0.0

# ---- collection membership
scene.collection.objects.link(ob_placesize)
scene.collection.objects.link(ob_raspberry_001)
scene.collection.objects.link(ob_raspberry_with_flowers_001)
scene.collection.objects.link(ob_raspberry_with_berries_001)
col_places.objects.link(ob_cube_001)
col_places.objects.link(ob_cube_002)
col_places.objects.link(ob_cube_003)
col_places.objects.link(ob_cube_004)
col_places.objects.link(ob_cube_005)
col_test.objects.link(ob_bed_lowpolly)

# ---- scene / render settings (as saved in the file)
scene.frame_start = 1; scene.frame_end = 250; scene.frame_set(1)
scene.render.engine = 'BLENDER_EEVEE_NEXT'
scene.render.image_settings.exr_codec = 'NONE'
scene.render.simplify_subdivision_render = 0
scene.render.simplify_child_particles_render = 0.0
scene.cycles.use_denoising = False
scene.cycles.samples = 128
scene.cycles.sampling_pattern = 'TABULATED_SOBOL'
scene.cycles.use_adaptive_sampling = False
scene.cycles.use_light_tree = False
scene.view_settings.view_transform = 'Filmic'
bpy.context.view_layer.update()

# ---- added for rendering (the .blend has no active camera and no usable light): camera, sun + grey world if the file has none
cam_auto = bpy.data.cameras.new('AutoCamera')
cam_auto.lens = 50.0
cam_auto.sensor_width = 36.0
cam_auto.clip_end = 1000.0
ob_auto_camera = bpy.data.objects.new('AutoCamera', cam_auto)
scene.collection.objects.link(ob_auto_camera)
ob_auto_camera.location = (16.8915, -15.214, 12.3994)
ob_auto_camera.rotation_euler = (1.09748, -7.21219e-08, 0.694738)
scene.camera = ob_auto_camera
light_auto_sun = bpy.data.lights.new('AutoSun', 'SUN')
light_auto_sun.energy = 3.0
light_auto_sun.angle = 0.0523599
ob_auto_sun = bpy.data.objects.new('AutoSun', light_auto_sun)
scene.collection.objects.link(ob_auto_sun)
ob_auto_sun.rotation_euler = (0.872665, 0.174533, 0.523599)
if scene.world is None:
    world_auto = bpy.data.worlds.new('AutoWorld')
    world_auto.color = (0.3, 0.3, 0.3)
    scene.world = world_auto
bpy.context.view_layer.update()

